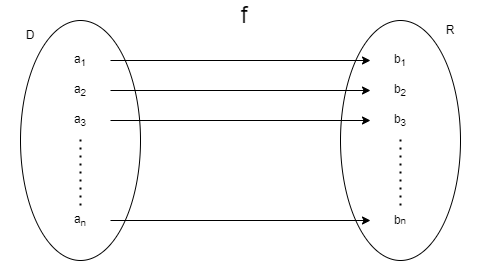

The diagram above was exported from draw.io. Its source (the exported page's mxGraphModel, read from the mxfile embedded in the PNG):
<mxGraphModel dx="2060" dy="1230" grid="1" gridSize="10" guides="1" tooltips="1" connect="1" arrows="1" fold="1" page="1" pageScale="1" pageWidth="827" pageHeight="1169" math="0" shadow="0">
  <root>
    <mxCell id="0" />
    <mxCell id="1" parent="0" />
    <mxCell id="DIHt0eLHrjtRM-EgMv_J-1" value="" style="ellipse;whiteSpace=wrap;html=1;fillColor=none;" vertex="1" parent="1">
      <mxGeometry x="160" y="120" width="120" height="240" as="geometry" />
    </mxCell>
    <mxCell id="DIHt0eLHrjtRM-EgMv_J-3" value="a&lt;sub&gt;1&lt;/sub&gt;" style="text;html=1;strokeColor=none;fillColor=none;align=center;verticalAlign=middle;whiteSpace=wrap;rounded=0;" vertex="1" parent="1">
      <mxGeometry x="190" y="145" width="60" height="30" as="geometry" />
    </mxCell>
    <mxCell id="DIHt0eLHrjtRM-EgMv_J-4" value="a&lt;sub&gt;2&lt;/sub&gt;" style="text;html=1;strokeColor=none;fillColor=none;align=center;verticalAlign=middle;whiteSpace=wrap;rounded=0;" vertex="1" parent="1">
      <mxGeometry x="190" y="175" width="60" height="30" as="geometry" />
    </mxCell>
    <mxCell id="DIHt0eLHrjtRM-EgMv_J-5" value="a&lt;sub&gt;3&lt;/sub&gt;" style="text;html=1;strokeColor=none;fillColor=none;align=center;verticalAlign=middle;whiteSpace=wrap;rounded=0;" vertex="1" parent="1">
      <mxGeometry x="190" y="205" width="60" height="30" as="geometry" />
    </mxCell>
    <mxCell id="DIHt0eLHrjtRM-EgMv_J-7" value="a&lt;sub&gt;n&lt;/sub&gt;" style="text;html=1;strokeColor=none;fillColor=none;align=center;verticalAlign=middle;whiteSpace=wrap;rounded=0;" vertex="1" parent="1">
      <mxGeometry x="190" y="305" width="60" height="30" as="geometry" />
    </mxCell>
    <mxCell id="DIHt0eLHrjtRM-EgMv_J-8" value="" style="ellipse;whiteSpace=wrap;html=1;fillColor=none;" vertex="1" parent="1">
      <mxGeometry x="480" y="120" width="120" height="240" as="geometry" />
    </mxCell>
    <mxCell id="DIHt0eLHrjtRM-EgMv_J-9" value="b&lt;sub&gt;1&lt;/sub&gt;" style="text;html=1;strokeColor=none;fillColor=none;align=center;verticalAlign=middle;whiteSpace=wrap;rounded=0;" vertex="1" parent="1">
      <mxGeometry x="510" y="145" width="60" height="30" as="geometry" />
    </mxCell>
    <mxCell id="DIHt0eLHrjtRM-EgMv_J-10" value="b&lt;sub&gt;2&lt;/sub&gt;" style="text;html=1;strokeColor=none;fillColor=none;align=center;verticalAlign=middle;whiteSpace=wrap;rounded=0;" vertex="1" parent="1">
      <mxGeometry x="510" y="175" width="60" height="30" as="geometry" />
    </mxCell>
    <mxCell id="DIHt0eLHrjtRM-EgMv_J-11" value="b&lt;sub&gt;3&lt;/sub&gt;" style="text;html=1;strokeColor=none;fillColor=none;align=center;verticalAlign=middle;whiteSpace=wrap;rounded=0;" vertex="1" parent="1">
      <mxGeometry x="510" y="205" width="60" height="30" as="geometry" />
    </mxCell>
    <mxCell id="DIHt0eLHrjtRM-EgMv_J-13" value="b&lt;span style=&quot;font-size: 10px;&quot;&gt;n&lt;/span&gt;" style="text;html=1;strokeColor=none;fillColor=none;align=center;verticalAlign=middle;whiteSpace=wrap;rounded=0;" vertex="1" parent="1">
      <mxGeometry x="510" y="305" width="60" height="30" as="geometry" />
    </mxCell>
    <mxCell id="DIHt0eLHrjtRM-EgMv_J-14" value="" style="endArrow=classic;html=1;rounded=0;exitX=1;exitY=0.5;exitDx=0;exitDy=0;entryX=0;entryY=0.5;entryDx=0;entryDy=0;" edge="1" parent="1" source="DIHt0eLHrjtRM-EgMv_J-3" target="DIHt0eLHrjtRM-EgMv_J-9">
      <mxGeometry width="50" height="50" relative="1" as="geometry">
        <mxPoint x="310" y="140" as="sourcePoint" />
        <mxPoint x="360" y="90" as="targetPoint" />
      </mxGeometry>
    </mxCell>
    <mxCell id="DIHt0eLHrjtRM-EgMv_J-15" value="" style="endArrow=classic;html=1;rounded=0;exitX=1;exitY=0.5;exitDx=0;exitDy=0;entryX=0;entryY=0.5;entryDx=0;entryDy=0;" edge="1" parent="1" source="DIHt0eLHrjtRM-EgMv_J-5" target="DIHt0eLHrjtRM-EgMv_J-11">
      <mxGeometry width="50" height="50" relative="1" as="geometry">
        <mxPoint x="350" y="220" as="sourcePoint" />
        <mxPoint x="450" y="250" as="targetPoint" />
      </mxGeometry>
    </mxCell>
    <mxCell id="DIHt0eLHrjtRM-EgMv_J-16" value="" style="endArrow=classic;html=1;rounded=0;exitX=1;exitY=0.5;exitDx=0;exitDy=0;entryX=0;entryY=0.5;entryDx=0;entryDy=0;" edge="1" parent="1" source="DIHt0eLHrjtRM-EgMv_J-7" target="DIHt0eLHrjtRM-EgMv_J-13">
      <mxGeometry width="50" height="50" relative="1" as="geometry">
        <mxPoint x="320" y="430" as="sourcePoint" />
        <mxPoint x="580" y="430" as="targetPoint" />
      </mxGeometry>
    </mxCell>
    <mxCell id="DIHt0eLHrjtRM-EgMv_J-17" value="" style="endArrow=classic;html=1;rounded=0;exitX=1;exitY=0.5;exitDx=0;exitDy=0;entryX=0;entryY=0.5;entryDx=0;entryDy=0;" edge="1" parent="1" source="DIHt0eLHrjtRM-EgMv_J-4" target="DIHt0eLHrjtRM-EgMv_J-10">
      <mxGeometry width="50" height="50" relative="1" as="geometry">
        <mxPoint x="330" y="130" as="sourcePoint" />
        <mxPoint x="510" y="250" as="targetPoint" />
      </mxGeometry>
    </mxCell>
    <mxCell id="DIHt0eLHrjtRM-EgMv_J-19" value="&lt;font style=&quot;font-size: 24px;&quot;&gt;f&lt;/font&gt;" style="text;html=1;strokeColor=none;fillColor=none;align=center;verticalAlign=middle;whiteSpace=wrap;rounded=0;" vertex="1" parent="1">
      <mxGeometry x="354" y="100" width="60" height="30" as="geometry" />
    </mxCell>
    <mxCell id="DIHt0eLHrjtRM-EgMv_J-20" value="D" style="text;html=1;strokeColor=none;fillColor=none;align=center;verticalAlign=middle;whiteSpace=wrap;rounded=0;" vertex="1" parent="1">
      <mxGeometry x="140" y="120" width="60" height="30" as="geometry" />
    </mxCell>
    <mxCell id="DIHt0eLHrjtRM-EgMv_J-21" value="R" style="text;html=1;strokeColor=none;fillColor=none;align=center;verticalAlign=middle;whiteSpace=wrap;rounded=0;" vertex="1" parent="1">
      <mxGeometry x="560" y="115" width="60" height="30" as="geometry" />
    </mxCell>
    <mxCell id="DIHt0eLHrjtRM-EgMv_J-22" value="" style="endArrow=none;dashed=1;html=1;dashPattern=1 3;strokeWidth=2;rounded=0;entryX=0.5;entryY=1;entryDx=0;entryDy=0;exitX=0.5;exitY=0;exitDx=0;exitDy=0;" edge="1" parent="1" source="DIHt0eLHrjtRM-EgMv_J-7" target="DIHt0eLHrjtRM-EgMv_J-5">
      <mxGeometry width="50" height="50" relative="1" as="geometry">
        <mxPoint x="220" y="300" as="sourcePoint" />
        <mxPoint x="270" y="250" as="targetPoint" />
      </mxGeometry>
    </mxCell>
    <mxCell id="DIHt0eLHrjtRM-EgMv_J-23" value="" style="endArrow=none;dashed=1;html=1;dashPattern=1 3;strokeWidth=2;rounded=0;exitX=0.5;exitY=0;exitDx=0;exitDy=0;entryX=0.5;entryY=1;entryDx=0;entryDy=0;" edge="1" parent="1" source="DIHt0eLHrjtRM-EgMv_J-13" target="DIHt0eLHrjtRM-EgMv_J-11">
      <mxGeometry width="50" height="50" relative="1" as="geometry">
        <mxPoint x="550" y="290" as="sourcePoint" />
        <mxPoint x="600" y="240" as="targetPoint" />
      </mxGeometry>
    </mxCell>
  </root>
</mxGraphModel>